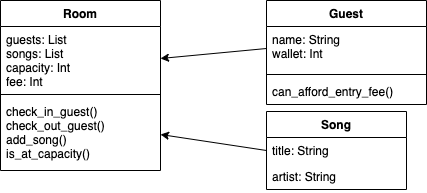

The diagram above was exported from draw.io. Its source (the exported page's mxGraphModel, read from the mxfile embedded in the PNG):
<mxGraphModel dx="946" dy="646" grid="1" gridSize="10" guides="1" tooltips="1" connect="1" arrows="1" fold="1" page="1" pageScale="1" pageWidth="827" pageHeight="1169" math="0" shadow="0">
  <root>
    <mxCell id="0" />
    <mxCell id="1" parent="0" />
    <mxCell id="mbrK48iioSXN4_giL_py-1" value="Room" style="swimlane;fontStyle=1;align=center;verticalAlign=top;childLayout=stackLayout;horizontal=1;startSize=26;horizontalStack=0;resizeParent=1;resizeParentMax=0;resizeLast=0;collapsible=1;marginBottom=0;" vertex="1" parent="1">
      <mxGeometry x="174" y="290" width="160" height="170" as="geometry" />
    </mxCell>
    <mxCell id="mbrK48iioSXN4_giL_py-2" value="guests: List&#10;songs: List&#10;capacity: Int&#10;fee: Int" style="text;strokeColor=none;fillColor=none;align=left;verticalAlign=top;spacingLeft=4;spacingRight=4;overflow=hidden;rotatable=0;points=[[0,0.5],[1,0.5]];portConstraint=eastwest;" vertex="1" parent="mbrK48iioSXN4_giL_py-1">
      <mxGeometry y="26" width="160" height="64" as="geometry" />
    </mxCell>
    <mxCell id="mbrK48iioSXN4_giL_py-3" value="" style="line;strokeWidth=1;fillColor=none;align=left;verticalAlign=middle;spacingTop=-1;spacingLeft=3;spacingRight=3;rotatable=0;labelPosition=right;points=[];portConstraint=eastwest;" vertex="1" parent="mbrK48iioSXN4_giL_py-1">
      <mxGeometry y="90" width="160" height="8" as="geometry" />
    </mxCell>
    <mxCell id="mbrK48iioSXN4_giL_py-4" value="check_in_guest()&#10;check_out_guest()&#10;add_song()&#10;is_at_capacity()" style="text;strokeColor=none;fillColor=none;align=left;verticalAlign=top;spacingLeft=4;spacingRight=4;overflow=hidden;rotatable=0;points=[[0,0.5],[1,0.5]];portConstraint=eastwest;" vertex="1" parent="mbrK48iioSXN4_giL_py-1">
      <mxGeometry y="98" width="160" height="72" as="geometry" />
    </mxCell>
    <mxCell id="mbrK48iioSXN4_giL_py-13" value="Song" style="swimlane;fontStyle=1;childLayout=stackLayout;horizontal=1;startSize=26;fillColor=none;horizontalStack=0;resizeParent=1;resizeParentMax=0;resizeLast=0;collapsible=1;marginBottom=0;" vertex="1" parent="1">
      <mxGeometry x="440" y="401" width="140" height="78" as="geometry" />
    </mxCell>
    <mxCell id="mbrK48iioSXN4_giL_py-14" value="title: String" style="text;strokeColor=none;fillColor=none;align=left;verticalAlign=top;spacingLeft=4;spacingRight=4;overflow=hidden;rotatable=0;points=[[0,0.5],[1,0.5]];portConstraint=eastwest;" vertex="1" parent="mbrK48iioSXN4_giL_py-13">
      <mxGeometry y="26" width="140" height="26" as="geometry" />
    </mxCell>
    <mxCell id="mbrK48iioSXN4_giL_py-15" value="artist: String" style="text;strokeColor=none;fillColor=none;align=left;verticalAlign=top;spacingLeft=4;spacingRight=4;overflow=hidden;rotatable=0;points=[[0,0.5],[1,0.5]];portConstraint=eastwest;" vertex="1" parent="mbrK48iioSXN4_giL_py-13">
      <mxGeometry y="52" width="140" height="26" as="geometry" />
    </mxCell>
    <mxCell id="mbrK48iioSXN4_giL_py-19" style="rounded=0;orthogonalLoop=1;jettySize=auto;html=1;exitX=0;exitY=0.5;exitDx=0;exitDy=0;entryX=1;entryY=0.5;entryDx=0;entryDy=0;" edge="1" parent="1" source="mbrK48iioSXN4_giL_py-14" target="mbrK48iioSXN4_giL_py-4">
      <mxGeometry relative="1" as="geometry" />
    </mxCell>
    <mxCell id="mbrK48iioSXN4_giL_py-20" value="Guest" style="swimlane;fontStyle=1;align=center;verticalAlign=top;childLayout=stackLayout;horizontal=1;startSize=26;horizontalStack=0;resizeParent=1;resizeParentMax=0;resizeLast=0;collapsible=1;marginBottom=0;" vertex="1" parent="1">
      <mxGeometry x="440" y="290" width="160" height="104" as="geometry" />
    </mxCell>
    <mxCell id="mbrK48iioSXN4_giL_py-21" value="name: String&#10;wallet: Int" style="text;strokeColor=none;fillColor=none;align=left;verticalAlign=top;spacingLeft=4;spacingRight=4;overflow=hidden;rotatable=0;points=[[0,0.5],[1,0.5]];portConstraint=eastwest;" vertex="1" parent="mbrK48iioSXN4_giL_py-20">
      <mxGeometry y="26" width="160" height="44" as="geometry" />
    </mxCell>
    <mxCell id="mbrK48iioSXN4_giL_py-22" value="" style="line;strokeWidth=1;fillColor=none;align=left;verticalAlign=middle;spacingTop=-1;spacingLeft=3;spacingRight=3;rotatable=0;labelPosition=right;points=[];portConstraint=eastwest;" vertex="1" parent="mbrK48iioSXN4_giL_py-20">
      <mxGeometry y="70" width="160" height="8" as="geometry" />
    </mxCell>
    <mxCell id="mbrK48iioSXN4_giL_py-23" value="can_afford_entry_fee()" style="text;strokeColor=none;fillColor=none;align=left;verticalAlign=top;spacingLeft=4;spacingRight=4;overflow=hidden;rotatable=0;points=[[0,0.5],[1,0.5]];portConstraint=eastwest;" vertex="1" parent="mbrK48iioSXN4_giL_py-20">
      <mxGeometry y="78" width="160" height="26" as="geometry" />
    </mxCell>
    <mxCell id="mbrK48iioSXN4_giL_py-24" style="edgeStyle=none;rounded=0;orthogonalLoop=1;jettySize=auto;html=1;exitX=0;exitY=0.5;exitDx=0;exitDy=0;entryX=1;entryY=0.5;entryDx=0;entryDy=0;" edge="1" parent="1" source="mbrK48iioSXN4_giL_py-21" target="mbrK48iioSXN4_giL_py-2">
      <mxGeometry relative="1" as="geometry" />
    </mxCell>
  </root>
</mxGraphModel>